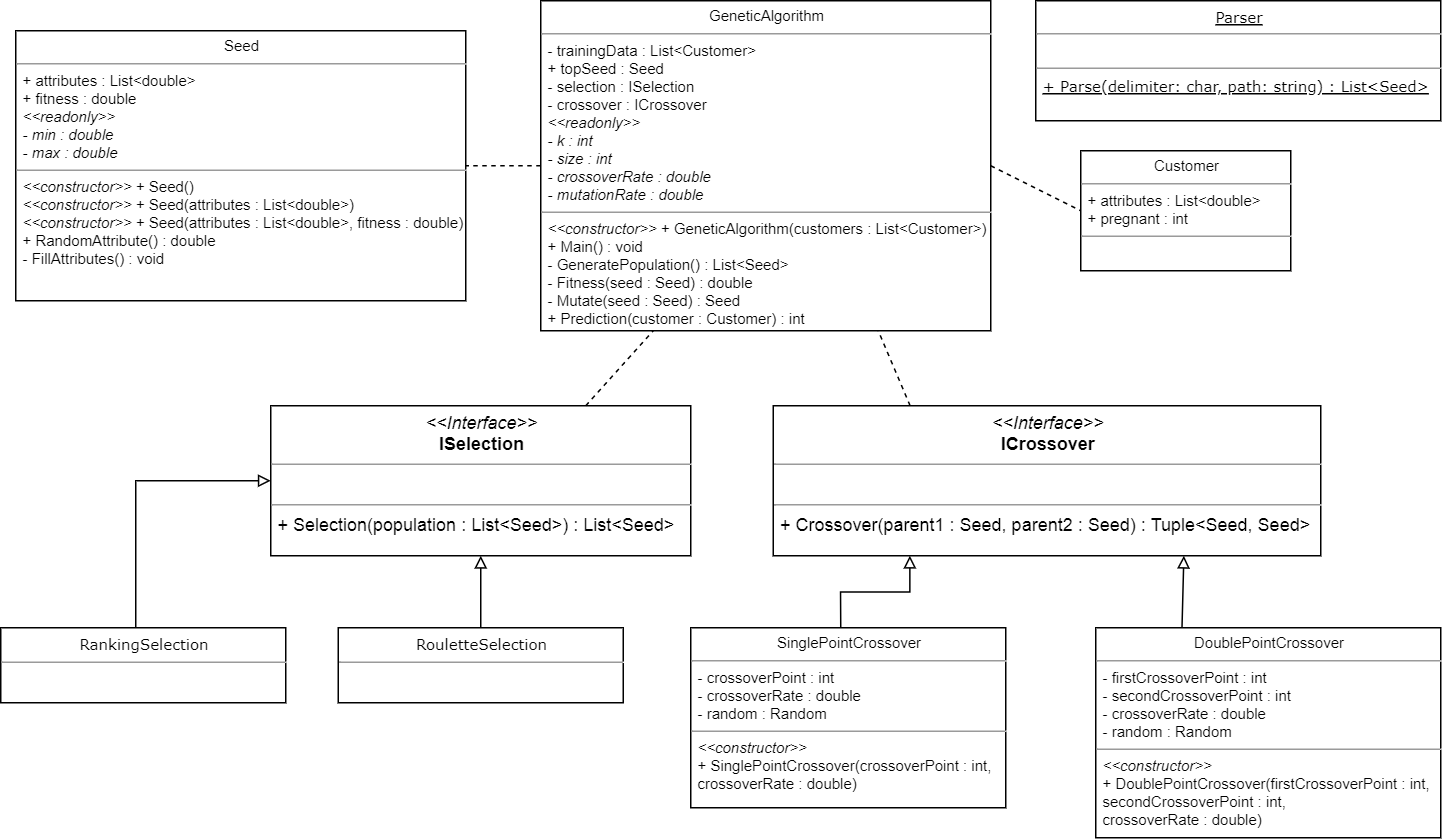

The diagram above was exported from draw.io. Its source (the exported page's mxGraphModel, read from the mxfile embedded in the PNG):
<mxGraphModel dx="706" dy="409" grid="1" gridSize="10" guides="1" tooltips="1" connect="1" arrows="1" fold="1" page="1" pageScale="1" pageWidth="850" pageHeight="1100" background="#ffffff" math="0" shadow="0">
  <root>
    <mxCell id="0" />
    <mxCell id="1" parent="0" />
    <mxCell id="5d2195bd80daf111-19" value="&lt;p style=&quot;margin: 0px ; margin-top: 4px ; text-align: center&quot;&gt;&lt;i&gt;&amp;lt;&amp;lt;Interface&amp;gt;&amp;gt;&lt;/i&gt;&lt;br&gt;&lt;b&gt;ISelection&lt;/b&gt;&lt;/p&gt;&lt;hr size=&quot;1&quot;&gt;&lt;p style=&quot;margin: 0px ; margin-left: 4px&quot;&gt;&lt;br&gt;&lt;/p&gt;&lt;hr size=&quot;1&quot;&gt;&lt;p style=&quot;margin: 0px ; margin-left: 4px&quot;&gt;+ Selection(population : List&amp;lt;Seed&amp;gt;) : List&amp;lt;Seed&amp;gt;&lt;/p&gt;" style="verticalAlign=top;align=left;overflow=fill;fontSize=12;fontFamily=Helvetica;html=1;rounded=0;shadow=0;comic=0;labelBackgroundColor=none;strokeColor=#000000;strokeWidth=1;fillColor=#ffffff;" parent="1" vertex="1">
      <mxGeometry x="190" y="300" width="280" height="100" as="geometry" />
    </mxCell>
    <mxCell id="dLHSBrFY4xX910f4kqlq-1" value="&lt;p style=&quot;margin: 0px ; margin-top: 4px ; text-align: center&quot;&gt;&lt;i&gt;&amp;lt;&amp;lt;Interface&amp;gt;&amp;gt;&lt;/i&gt;&lt;br&gt;&lt;b&gt;ICrossover&lt;/b&gt;&lt;/p&gt;&lt;hr size=&quot;1&quot;&gt;&lt;p style=&quot;margin: 0px ; margin-left: 4px&quot;&gt;&lt;br&gt;&lt;/p&gt;&lt;hr size=&quot;1&quot;&gt;&lt;p style=&quot;margin: 0px ; margin-left: 4px&quot;&gt;+ Crossover(parent1 : Seed, parent2 : Seed) : Tuple&amp;lt;Seed, Seed&amp;gt;&lt;/p&gt;" style="verticalAlign=top;align=left;overflow=fill;fontSize=12;fontFamily=Helvetica;html=1;rounded=0;shadow=0;comic=0;labelBackgroundColor=none;strokeColor=#000000;strokeWidth=1;fillColor=#ffffff;" parent="1" vertex="1">
      <mxGeometry x="525" y="300" width="365" height="100" as="geometry" />
    </mxCell>
    <mxCell id="dLHSBrFY4xX910f4kqlq-2" value="" style="endArrow=block;html=1;exitX=0.25;exitY=0;exitDx=0;exitDy=0;entryX=0.75;entryY=1;entryDx=0;entryDy=0;endFill=0;strokeWidth=1;" parent="1" target="dLHSBrFY4xX910f4kqlq-1" edge="1" source="GJbtVS0xrpcsdL9u2WY6-4">
      <mxGeometry width="50" height="50" relative="1" as="geometry">
        <mxPoint x="760" y="448" as="sourcePoint" />
        <mxPoint x="740" y="426" as="targetPoint" />
      </mxGeometry>
    </mxCell>
    <mxCell id="dLHSBrFY4xX910f4kqlq-6" style="edgeStyle=orthogonalEdgeStyle;rounded=0;orthogonalLoop=1;jettySize=auto;html=1;exitX=0.5;exitY=0;exitDx=0;exitDy=0;entryX=0.25;entryY=1;entryDx=0;entryDy=0;endArrow=block;endFill=0;strokeWidth=1;" parent="1" target="dLHSBrFY4xX910f4kqlq-1" edge="1">
      <mxGeometry relative="1" as="geometry">
        <mxPoint x="570" y="448" as="sourcePoint" />
      </mxGeometry>
    </mxCell>
    <mxCell id="dLHSBrFY4xX910f4kqlq-9" value="" style="endArrow=block;html=1;exitX=0.5;exitY=0;exitDx=0;exitDy=0;entryX=0.5;entryY=1;entryDx=0;entryDy=0;endFill=0;strokeWidth=1;" parent="1" target="5d2195bd80daf111-19" edge="1">
      <mxGeometry width="50" height="50" relative="1" as="geometry">
        <mxPoint x="330" y="448" as="sourcePoint" />
        <mxPoint x="771.25" y="410" as="targetPoint" />
      </mxGeometry>
    </mxCell>
    <mxCell id="dLHSBrFY4xX910f4kqlq-10" value="&lt;p style=&quot;margin: 4px 0px 0px ; text-align: center ; font-size: 10px&quot;&gt;&lt;font&gt;GeneticAlgorithm&lt;/font&gt;&lt;/p&gt;&lt;hr size=&quot;1&quot; style=&quot;font-size: 10px&quot;&gt;&lt;p style=&quot;margin: 0px 0px 0px 4px ; font-size: 10px&quot;&gt;&lt;font style=&quot;font-size: 10px&quot;&gt;- trainingData : List&amp;lt;Customer&amp;gt;&lt;/font&gt;&lt;/p&gt;&lt;p style=&quot;margin: 0px 0px 0px 4px ; font-size: 10px&quot;&gt;&lt;font style=&quot;font-size: 10px&quot;&gt;+ topSeed : Seed&lt;/font&gt;&lt;/p&gt;&lt;p style=&quot;margin: 0px 0px 0px 4px ; font-size: 10px&quot;&gt;&lt;font style=&quot;font-size: 10px&quot;&gt;- selection : ISelection&lt;/font&gt;&lt;/p&gt;&lt;p style=&quot;margin: 0px 0px 0px 4px ; font-size: 10px&quot;&gt;&lt;font style=&quot;font-size: 10px&quot;&gt;- crossover : ICrossover&lt;/font&gt;&lt;/p&gt;&lt;p style=&quot;margin: 0px 0px 0px 4px ; font-size: 10px&quot;&gt;&lt;font style=&quot;font-size: 10px&quot;&gt;&lt;i&gt;&amp;lt;&amp;lt;readonly&amp;gt;&amp;gt;&lt;/i&gt;&lt;/font&gt;&lt;/p&gt;&lt;p style=&quot;margin: 0px 0px 0px 4px ; font-size: 10px&quot;&gt;&lt;font style=&quot;font-size: 10px&quot;&gt;&lt;i&gt;- k : int&lt;/i&gt;&lt;/font&gt;&lt;/p&gt;&lt;p style=&quot;margin: 0px 0px 0px 4px ; font-size: 10px&quot;&gt;&lt;font style=&quot;font-size: 10px&quot;&gt;&lt;i&gt;- size : int&lt;/i&gt;&lt;/font&gt;&lt;/p&gt;&lt;p style=&quot;margin: 0px 0px 0px 4px ; font-size: 10px&quot;&gt;&lt;font style=&quot;font-size: 10px&quot;&gt;&lt;i&gt;- crossoverRate : double&lt;/i&gt;&lt;/font&gt;&lt;/p&gt;&lt;p style=&quot;margin: 0px 0px 0px 4px ; font-size: 10px&quot;&gt;&lt;font style=&quot;font-size: 10px&quot;&gt;&lt;i&gt;- mutationRate : double&lt;br&gt;&lt;/i&gt;&lt;/font&gt;&lt;/p&gt;&lt;hr size=&quot;1&quot; style=&quot;font-size: 10px&quot;&gt;&lt;p style=&quot;margin: 0px 0px 0px 4px ; font-size: 10px&quot;&gt;&lt;font style=&quot;font-size: 10px&quot;&gt;&lt;i&gt;&amp;lt;&amp;lt;constructor&amp;gt;&amp;gt; &lt;/i&gt;+ GeneticAlgorithm(customers : List&amp;lt;Customer&amp;gt;)&lt;/font&gt;&lt;/p&gt;&lt;p style=&quot;margin: 0px 0px 0px 4px ; font-size: 10px&quot;&gt;&lt;font style=&quot;font-size: 10px&quot;&gt;+ Main() : void&lt;/font&gt;&lt;/p&gt;&lt;p style=&quot;margin: 0px 0px 0px 4px ; font-size: 10px&quot;&gt;&lt;font style=&quot;font-size: 10px&quot;&gt;- GeneratePopulation() : List&amp;lt;Seed&amp;gt;&lt;/font&gt;&lt;/p&gt;&lt;p style=&quot;margin: 0px 0px 0px 4px ; font-size: 10px&quot;&gt;&lt;font style=&quot;font-size: 10px&quot;&gt;- Fitness(seed : Seed) : double&lt;/font&gt;&lt;/p&gt;&lt;p style=&quot;margin: 0px 0px 0px 4px ; font-size: 10px&quot;&gt;&lt;font style=&quot;font-size: 10px&quot;&gt;- Mutate(seed : Seed) : Seed&lt;/font&gt;&lt;/p&gt;&lt;p style=&quot;margin: 0px 0px 0px 4px ; font-size: 10px&quot;&gt;&lt;font style=&quot;font-size: 10px&quot;&gt;+ Prediction(customer : Customer) : int&lt;br&gt;&lt;br&gt;&lt;/font&gt;&lt;/p&gt;" style="verticalAlign=top;align=left;overflow=fill;fontSize=12;fontFamily=Helvetica;html=1;rounded=0;shadow=0;comic=0;labelBackgroundColor=none;strokeColor=#000000;strokeWidth=1;fillColor=#ffffff;" parent="1" vertex="1">
      <mxGeometry x="370" y="30" width="300" height="220" as="geometry" />
    </mxCell>
    <mxCell id="dLHSBrFY4xX910f4kqlq-13" value="&lt;p style=&quot;margin: 4px 0px 0px ; text-align: center ; font-size: 10px&quot;&gt;&lt;font face=&quot;Verdana&quot;&gt;RouletteSelection&lt;/font&gt;&lt;/p&gt;&lt;hr size=&quot;1&quot; style=&quot;font-size: 10px&quot;&gt;&lt;p style=&quot;margin: 0px 0px 0px 4px ; font-size: 10px&quot;&gt;&lt;br&gt;&lt;/p&gt;&lt;p style=&quot;margin: 0px 0px 0px 4px ; font-size: 10px&quot;&gt;&lt;br&gt;&lt;/p&gt;" style="verticalAlign=top;align=left;overflow=fill;fontSize=12;fontFamily=Helvetica;html=1;rounded=0;shadow=0;comic=0;labelBackgroundColor=none;strokeColor=#000000;strokeWidth=1;fillColor=#ffffff;" parent="1" vertex="1">
      <mxGeometry x="235" y="448" width="190" height="50" as="geometry" />
    </mxCell>
    <mxCell id="dLHSBrFY4xX910f4kqlq-14" value="&lt;p style=&quot;margin: 4px 0px 0px ; text-align: center ; font-size: 10px&quot;&gt;&lt;u&gt;&lt;span&gt;Parser&lt;/span&gt;&lt;br&gt;&lt;/u&gt;&lt;/p&gt;&lt;hr size=&quot;1&quot; style=&quot;font-size: 10px&quot;&gt;&lt;p style=&quot;margin: 0px 0px 0px 4px ; font-size: 10px&quot;&gt;&lt;br&gt;&lt;/p&gt;&lt;hr size=&quot;1&quot; style=&quot;font-size: 10px&quot;&gt;&lt;p style=&quot;margin: 0px 0px 0px 4px ; font-size: 10px&quot;&gt;&lt;font style=&quot;font-size: 10px&quot;&gt;&lt;u&gt;+ Parse(delimiter: char, path: string) : List&amp;lt;Seed&amp;gt;&lt;/u&gt;&lt;/font&gt;&lt;/p&gt;" style="verticalAlign=top;align=left;overflow=fill;fontSize=12;fontFamily=Verdana;html=1;rounded=0;shadow=0;comic=0;labelBackgroundColor=none;strokeColor=#000000;strokeWidth=1;fillColor=#ffffff;" parent="1" vertex="1">
      <mxGeometry x="700" y="30" width="270" height="80" as="geometry" />
    </mxCell>
    <mxCell id="dLHSBrFY4xX910f4kqlq-15" value="&lt;p style=&quot;margin: 4px 0px 0px ; text-align: center ; font-size: 10px&quot;&gt;&lt;font&gt;Seed&lt;/font&gt;&lt;/p&gt;&lt;hr size=&quot;1&quot; style=&quot;font-size: 10px&quot;&gt;&lt;p style=&quot;margin: 0px 0px 0px 4px ; font-size: 10px&quot;&gt;&lt;font&gt;+ attributes : List&amp;lt;double&amp;gt;&lt;/font&gt;&lt;/p&gt;&lt;p style=&quot;margin: 0px 0px 0px 4px ; font-size: 10px&quot;&gt;&lt;font&gt;+ fitness : double&lt;/font&gt;&lt;/p&gt;&lt;p style=&quot;margin: 0px 0px 0px 4px ; font-size: 10px&quot;&gt;&lt;font&gt;&lt;i&gt;&amp;lt;&amp;lt;readonly&amp;gt;&amp;gt;&lt;/i&gt;&lt;/font&gt;&lt;/p&gt;&lt;p style=&quot;margin: 0px 0px 0px 4px ; font-size: 10px&quot;&gt;&lt;font&gt;&lt;i&gt;- min : double&lt;/i&gt;&lt;/font&gt;&lt;/p&gt;&lt;p style=&quot;margin: 0px 0px 0px 4px ; font-size: 10px&quot;&gt;&lt;font&gt;&lt;i&gt;- max : double&lt;/i&gt;&lt;/font&gt;&lt;/p&gt;&lt;hr size=&quot;1&quot; style=&quot;font-size: 10px&quot;&gt;&lt;p style=&quot;margin: 0px 0px 0px 4px ; font-size: 10px&quot;&gt;&lt;i&gt;&amp;lt;&amp;lt;constructor&amp;gt;&amp;gt;&lt;/i&gt; + Seed()&lt;/p&gt;&lt;p style=&quot;margin: 0px 0px 0px 4px ; font-size: 10px&quot;&gt;&lt;i&gt;&amp;lt;&amp;lt;constructor&amp;gt;&amp;gt;&lt;/i&gt; + Seed(attributes : List&amp;lt;double&amp;gt;)&lt;/p&gt;&lt;p style=&quot;margin: 0px 0px 0px 4px ; font-size: 10px&quot;&gt;&lt;i&gt;&amp;lt;&amp;lt;constructor&amp;gt;&amp;gt;&lt;/i&gt; + Seed(attributes : List&amp;lt;double&amp;gt;, fitness : double)&lt;/p&gt;&lt;p style=&quot;margin: 0px 0px 0px 4px ; font-size: 10px&quot;&gt;+ RandomAttribute() : double&lt;/p&gt;&lt;p style=&quot;margin: 0px 0px 0px 4px ; font-size: 10px&quot;&gt;- FillAttributes() : void&lt;/p&gt;" style="verticalAlign=top;align=left;overflow=fill;fontSize=12;fontFamily=Helvetica;html=1;rounded=0;shadow=0;comic=0;labelBackgroundColor=none;strokeColor=#000000;strokeWidth=1;fillColor=#ffffff;" parent="1" vertex="1">
      <mxGeometry x="20" y="50" width="300" height="180" as="geometry" />
    </mxCell>
    <mxCell id="GJbtVS0xrpcsdL9u2WY6-1" value="&lt;p style=&quot;margin: 4px 0px 0px ; text-align: center ; font-size: 10px&quot;&gt;&lt;font&gt;Customer&lt;/font&gt;&lt;/p&gt;&lt;hr size=&quot;1&quot; style=&quot;font-size: 10px&quot;&gt;&lt;p style=&quot;margin: 0px 0px 0px 4px ; font-size: 10px&quot;&gt;&lt;font&gt;+ attributes : List&amp;lt;double&amp;gt;&lt;/font&gt;&lt;/p&gt;&lt;p style=&quot;margin: 0px 0px 0px 4px ; font-size: 10px&quot;&gt;&lt;font&gt;+ pregnant : int&lt;/font&gt;&lt;/p&gt;&lt;hr size=&quot;1&quot; style=&quot;font-size: 10px&quot;&gt;&lt;p style=&quot;margin: 0px 0px 0px 4px ; font-size: 10px&quot;&gt;&lt;br&gt;&lt;/p&gt;" style="verticalAlign=top;align=left;overflow=fill;fontSize=12;fontFamily=Helvetica;html=1;rounded=0;shadow=0;comic=0;labelBackgroundColor=none;strokeColor=#000000;strokeWidth=1;fillColor=#ffffff;" parent="1" vertex="1">
      <mxGeometry x="730" y="130" width="140" height="80" as="geometry" />
    </mxCell>
    <mxCell id="GJbtVS0xrpcsdL9u2WY6-3" value="&lt;p style=&quot;margin: 4px 0px 0px ; text-align: center ; font-size: 10px&quot;&gt;&lt;font&gt;SinglePointCrossover&lt;/font&gt;&lt;/p&gt;&lt;hr size=&quot;1&quot; style=&quot;font-size: 10px&quot;&gt;&lt;p style=&quot;margin: 0px 0px 0px 4px ; font-size: 10px&quot;&gt;&lt;font style=&quot;font-size: 10px&quot;&gt;- crossoverPoint : int&lt;/font&gt;&lt;/p&gt;&lt;p style=&quot;margin: 0px 0px 0px 4px ; font-size: 10px&quot;&gt;&lt;font style=&quot;font-size: 10px&quot;&gt;- crossoverRate : double&lt;/font&gt;&lt;/p&gt;&lt;p style=&quot;margin: 0px 0px 0px 4px ; font-size: 10px&quot;&gt;&lt;font style=&quot;font-size: 10px&quot;&gt;- random : Random&lt;/font&gt;&lt;/p&gt;&lt;hr size=&quot;1&quot; style=&quot;font-size: 10px&quot;&gt;&lt;p style=&quot;margin: 0px 0px 0px 4px ; font-size: 10px&quot;&gt;&lt;font style=&quot;font-size: 10px&quot;&gt;&lt;i&gt;&amp;lt;&amp;lt;constructor&amp;gt;&amp;gt;&lt;/i&gt;&lt;/font&gt;&lt;/p&gt;&lt;p style=&quot;margin: 0px 0px 0px 4px ; font-size: 10px&quot;&gt;&lt;font style=&quot;font-size: 10px&quot;&gt;+ SinglePointCrossover(crossoverPoint : int,&lt;/font&gt;&lt;/p&gt;&lt;p style=&quot;margin: 0px 0px 0px 4px ; font-size: 10px&quot;&gt;&lt;font style=&quot;font-size: 10px&quot;&gt;crossoverRate : double)&lt;/font&gt;&lt;/p&gt;" style="verticalAlign=top;align=left;overflow=fill;fontSize=12;fontFamily=Helvetica;html=1;rounded=0;shadow=0;comic=0;labelBackgroundColor=none;strokeColor=#000000;strokeWidth=1;fillColor=#ffffff;" parent="1" vertex="1">
      <mxGeometry x="470" y="448" width="210" height="120" as="geometry" />
    </mxCell>
    <mxCell id="GJbtVS0xrpcsdL9u2WY6-4" value="&lt;p style=&quot;margin: 4px 0px 0px ; text-align: center ; font-size: 10px&quot;&gt;&lt;font&gt;DoublePointCrossover&lt;/font&gt;&lt;/p&gt;&lt;hr size=&quot;1&quot; style=&quot;font-size: 10px&quot;&gt;&lt;p style=&quot;margin: 0px 0px 0px 4px ; font-size: 10px&quot;&gt;&lt;font style=&quot;font-size: 10px&quot;&gt;- firstCrossoverPoint : int&lt;/font&gt;&lt;/p&gt;&lt;p style=&quot;margin: 0px 0px 0px 4px ; font-size: 10px&quot;&gt;&lt;font style=&quot;font-size: 10px&quot;&gt;- secondCrossoverPoint : int&lt;/font&gt;&lt;/p&gt;&lt;p style=&quot;margin: 0px 0px 0px 4px ; font-size: 10px&quot;&gt;&lt;font style=&quot;font-size: 10px&quot;&gt;- crossoverRate : double&lt;/font&gt;&lt;/p&gt;&lt;p style=&quot;margin: 0px 0px 0px 4px ; font-size: 10px&quot;&gt;&lt;font style=&quot;font-size: 10px&quot;&gt;- random : Random&lt;/font&gt;&lt;/p&gt;&lt;hr size=&quot;1&quot; style=&quot;font-size: 10px&quot;&gt;&lt;p style=&quot;margin: 0px 0px 0px 4px ; font-size: 10px&quot;&gt;&lt;font style=&quot;font-size: 10px&quot;&gt;&lt;i&gt;&amp;lt;&amp;lt;constructor&amp;gt;&amp;gt;&lt;/i&gt;&lt;/font&gt;&lt;/p&gt;&lt;p style=&quot;margin: 0px 0px 0px 4px ; font-size: 10px&quot;&gt;&lt;font style=&quot;font-size: 10px&quot;&gt;+ DoublePointCrossover(firstCrossoverPoint : int,&lt;/font&gt;&lt;/p&gt;&lt;p style=&quot;margin: 0px 0px 0px 4px ; font-size: 10px&quot;&gt;&lt;font style=&quot;font-size: 10px&quot;&gt;secondCrossoverPoint : int,&amp;nbsp;&lt;/font&gt;&lt;/p&gt;&lt;p style=&quot;margin: 0px 0px 0px 4px ; font-size: 10px&quot;&gt;&lt;font style=&quot;font-size: 10px&quot;&gt;crossoverRate : double)&lt;/font&gt;&lt;/p&gt;" style="verticalAlign=top;align=left;overflow=fill;fontSize=12;fontFamily=Helvetica;html=1;rounded=0;shadow=0;comic=0;labelBackgroundColor=none;strokeColor=#000000;strokeWidth=1;fillColor=#ffffff;" parent="1" vertex="1">
      <mxGeometry x="740" y="448" width="230" height="140" as="geometry" />
    </mxCell>
    <mxCell id="GJbtVS0xrpcsdL9u2WY6-5" value="" style="endArrow=block;html=1;exitX=0.5;exitY=0;exitDx=0;exitDy=0;endFill=0;strokeWidth=1;entryX=0;entryY=0.5;entryDx=0;entryDy=0;rounded=0;" parent="1" target="5d2195bd80daf111-19" edge="1">
      <mxGeometry width="50" height="50" relative="1" as="geometry">
        <mxPoint x="100" y="448" as="sourcePoint" />
        <mxPoint x="100" y="348" as="targetPoint" />
        <Array as="points">
          <mxPoint x="100" y="350" />
        </Array>
      </mxGeometry>
    </mxCell>
    <mxCell id="GJbtVS0xrpcsdL9u2WY6-6" value="&lt;p style=&quot;margin: 4px 0px 0px ; text-align: center ; font-size: 10px&quot;&gt;&lt;font face=&quot;Verdana&quot;&gt;RankingSelection&lt;/font&gt;&lt;/p&gt;&lt;hr size=&quot;1&quot; style=&quot;font-size: 10px&quot;&gt;&lt;p style=&quot;margin: 0px 0px 0px 4px ; font-size: 10px&quot;&gt;&lt;br&gt;&lt;/p&gt;&lt;p style=&quot;margin: 0px 0px 0px 4px ; font-size: 10px&quot;&gt;&lt;br&gt;&lt;/p&gt;" style="verticalAlign=top;align=left;overflow=fill;fontSize=12;fontFamily=Helvetica;html=1;rounded=0;shadow=0;comic=0;labelBackgroundColor=none;strokeColor=#000000;strokeWidth=1;fillColor=#ffffff;" parent="1" vertex="1">
      <mxGeometry x="10" y="448" width="190" height="50" as="geometry" />
    </mxCell>
    <mxCell id="TcrT-DQzpzF_jBSm9ILN-1" value="" style="endArrow=none;dashed=1;html=1;entryX=0.25;entryY=1;entryDx=0;entryDy=0;exitX=0.75;exitY=0;exitDx=0;exitDy=0;" edge="1" parent="1" source="5d2195bd80daf111-19" target="dLHSBrFY4xX910f4kqlq-10">
      <mxGeometry width="50" height="50" relative="1" as="geometry">
        <mxPoint x="10" y="660" as="sourcePoint" />
        <mxPoint x="60" y="610" as="targetPoint" />
      </mxGeometry>
    </mxCell>
    <mxCell id="TcrT-DQzpzF_jBSm9ILN-2" value="" style="endArrow=none;dashed=1;html=1;entryX=0.75;entryY=1;entryDx=0;entryDy=0;exitX=0.25;exitY=0;exitDx=0;exitDy=0;" edge="1" parent="1" source="dLHSBrFY4xX910f4kqlq-1" target="dLHSBrFY4xX910f4kqlq-10">
      <mxGeometry width="50" height="50" relative="1" as="geometry">
        <mxPoint x="410" y="310" as="sourcePoint" />
        <mxPoint x="455" y="260" as="targetPoint" />
      </mxGeometry>
    </mxCell>
    <mxCell id="TcrT-DQzpzF_jBSm9ILN-3" value="" style="endArrow=none;dashed=1;html=1;entryX=1;entryY=0.5;entryDx=0;entryDy=0;exitX=0;exitY=0.5;exitDx=0;exitDy=0;" edge="1" parent="1" source="dLHSBrFY4xX910f4kqlq-10" target="dLHSBrFY4xX910f4kqlq-15">
      <mxGeometry width="50" height="50" relative="1" as="geometry">
        <mxPoint x="410" y="310" as="sourcePoint" />
        <mxPoint x="455" y="260" as="targetPoint" />
      </mxGeometry>
    </mxCell>
    <mxCell id="TcrT-DQzpzF_jBSm9ILN-4" value="" style="endArrow=none;dashed=1;html=1;entryX=0;entryY=0.5;entryDx=0;entryDy=0;exitX=1;exitY=0.5;exitDx=0;exitDy=0;" edge="1" parent="1" source="dLHSBrFY4xX910f4kqlq-10" target="GJbtVS0xrpcsdL9u2WY6-1">
      <mxGeometry width="50" height="50" relative="1" as="geometry">
        <mxPoint x="420" y="320" as="sourcePoint" />
        <mxPoint x="465" y="270" as="targetPoint" />
      </mxGeometry>
    </mxCell>
  </root>
</mxGraphModel>